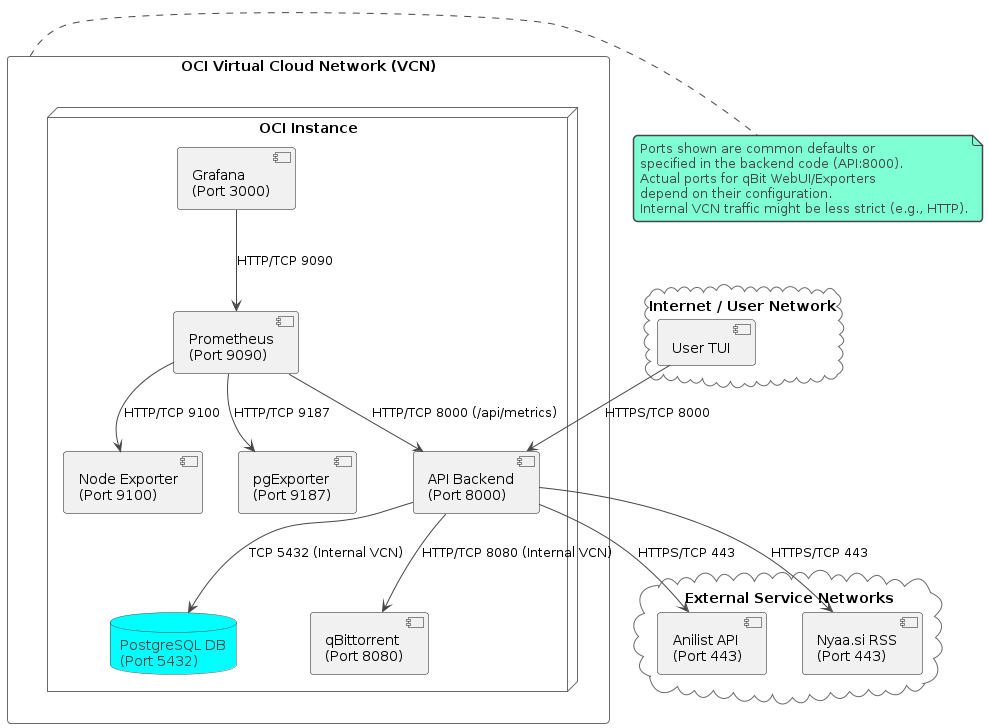

The diagram above was rendered by PlantUML. Its source (embedded in the PNG):
@startuml Deployment View - Network Diagram

!theme vibrant

cloud "Internet / User Network" as UserNet {
  component "User TUI" as TUI
}

rectangle "OCI Virtual Cloud Network (VCN)" as VCN {
  node "OCI Instance" as OCI {
    component "API Backend\n(Port 8000)" as API
    database "PostgreSQL DB\n(Port 5432)" as DB
    component "qBittorrent\n(Port 8080)" as QBit
    component "Prometheus\n(Port 9090)" as Prom
    component "Grafana\n(Port 3000)" as Graf
    component "Node Exporter\n(Port 9100)" as NodeExp
    component "pgExporter\n(Port 9187)" as PGExp
    ' Example port: Uncomment if used
    ' component "qBit Exporter\n(Port 9999?)" as QBitExp
  }
}

cloud "External Service Networks" as ExtNet {
  component "Anilist API\n(Port 443)" as Anilist
  component "Nyaa.si RSS\n(Port 443)" as Nyaa
}

' --- Connections & Protocols ---
TUI --> API : HTTPS/TCP 8000
API --> DB : TCP 5432 (Internal VCN)
API --> QBit : HTTP/TCP 8080 (Internal VCN)
API --> Anilist : HTTPS/TCP 443
API --> Nyaa : HTTPS/TCP 443

Prom --> API : HTTP/TCP 8000 (/api/metrics)
Prom --> NodeExp : HTTP/TCP 9100
Prom --> PGExp : HTTP/TCP 9187
' Prom --> QBitExp : HTTP/TCP 9999?

Graf --> Prom : HTTP/TCP 9090

note right of VCN
  Ports shown are common defaults or
  specified in the backend code (API:8000).
  Actual ports for qBit WebUI/Exporters
  depend on their configuration.
  Internal VCN traffic might be less strict (e.g., HTTP).
end note

@enduml